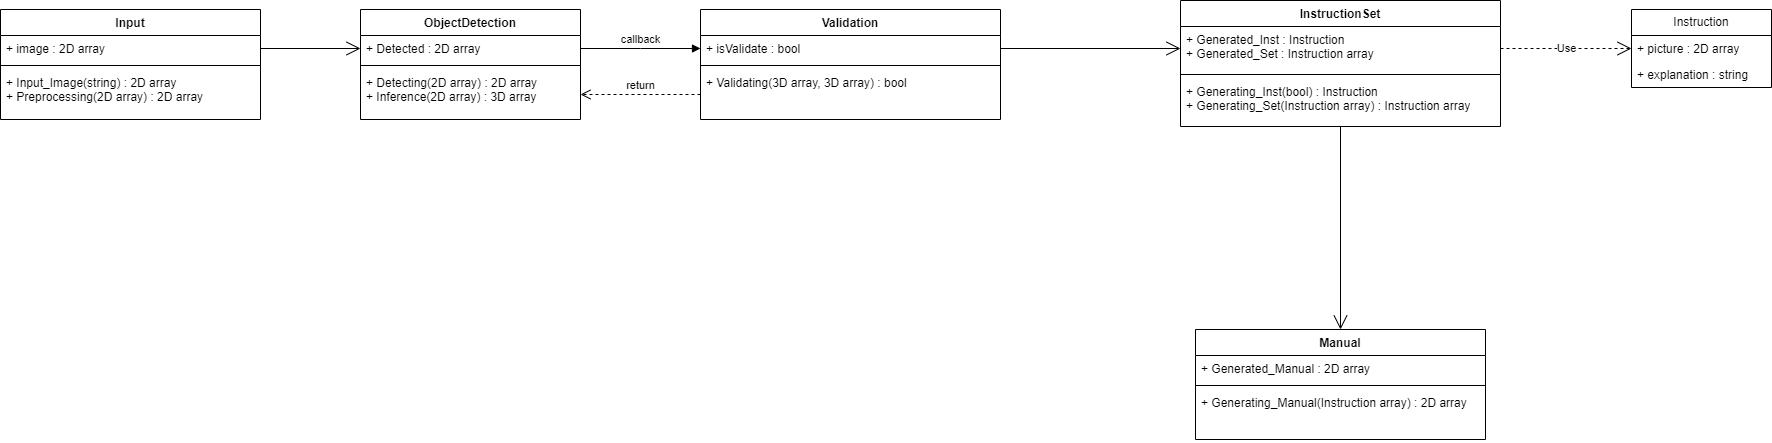

The diagram above was exported from draw.io. Its source (the exported page's mxGraphModel, read from the mxfile embedded in the PNG):
<mxGraphModel dx="2501" dy="699" grid="1" gridSize="10" guides="1" tooltips="1" connect="1" arrows="1" fold="1" page="1" pageScale="1" pageWidth="827" pageHeight="1169" math="0" shadow="0">
  <root>
    <mxCell id="WIyWlLk6GJQsqaUBKTNV-0" />
    <mxCell id="WIyWlLk6GJQsqaUBKTNV-1" parent="WIyWlLk6GJQsqaUBKTNV-0" />
    <mxCell id="cJhJGrbu-B-ctOWpSyJ_-0" value="Input" style="swimlane;fontStyle=1;align=center;verticalAlign=top;childLayout=stackLayout;horizontal=1;startSize=26;horizontalStack=0;resizeParent=1;resizeParentMax=0;resizeLast=0;collapsible=1;marginBottom=0;" parent="WIyWlLk6GJQsqaUBKTNV-1" vertex="1">
      <mxGeometry x="-820" y="90" width="260" height="110" as="geometry" />
    </mxCell>
    <mxCell id="cJhJGrbu-B-ctOWpSyJ_-1" value="+ image : 2D array" style="text;strokeColor=none;fillColor=none;align=left;verticalAlign=top;spacingLeft=4;spacingRight=4;overflow=hidden;rotatable=0;points=[[0,0.5],[1,0.5]];portConstraint=eastwest;" parent="cJhJGrbu-B-ctOWpSyJ_-0" vertex="1">
      <mxGeometry y="26" width="260" height="26" as="geometry" />
    </mxCell>
    <mxCell id="cJhJGrbu-B-ctOWpSyJ_-2" value="" style="line;strokeWidth=1;fillColor=none;align=left;verticalAlign=middle;spacingTop=-1;spacingLeft=3;spacingRight=3;rotatable=0;labelPosition=right;points=[];portConstraint=eastwest;strokeColor=inherit;" parent="cJhJGrbu-B-ctOWpSyJ_-0" vertex="1">
      <mxGeometry y="52" width="260" height="8" as="geometry" />
    </mxCell>
    <mxCell id="cJhJGrbu-B-ctOWpSyJ_-3" value="+ Input_Image(string) : 2D array&#10;+ Preprocessing(2D array) : 2D array" style="text;strokeColor=none;fillColor=none;align=left;verticalAlign=top;spacingLeft=4;spacingRight=4;overflow=hidden;rotatable=0;points=[[0,0.5],[1,0.5]];portConstraint=eastwest;" parent="cJhJGrbu-B-ctOWpSyJ_-0" vertex="1">
      <mxGeometry y="60" width="260" height="50" as="geometry" />
    </mxCell>
    <mxCell id="cJhJGrbu-B-ctOWpSyJ_-4" value="ObjectDetection" style="swimlane;fontStyle=1;align=center;verticalAlign=top;childLayout=stackLayout;horizontal=1;startSize=26;horizontalStack=0;resizeParent=1;resizeParentMax=0;resizeLast=0;collapsible=1;marginBottom=0;" parent="WIyWlLk6GJQsqaUBKTNV-1" vertex="1">
      <mxGeometry x="-460" y="90" width="220" height="110" as="geometry">
        <mxRectangle x="-493" y="160" width="130" height="30" as="alternateBounds" />
      </mxGeometry>
    </mxCell>
    <mxCell id="cJhJGrbu-B-ctOWpSyJ_-5" value="+ Detected : 2D array" style="text;strokeColor=none;fillColor=none;align=left;verticalAlign=top;spacingLeft=4;spacingRight=4;overflow=hidden;rotatable=0;points=[[0,0.5],[1,0.5]];portConstraint=eastwest;" parent="cJhJGrbu-B-ctOWpSyJ_-4" vertex="1">
      <mxGeometry y="26" width="220" height="26" as="geometry" />
    </mxCell>
    <mxCell id="cJhJGrbu-B-ctOWpSyJ_-6" value="" style="line;strokeWidth=1;fillColor=none;align=left;verticalAlign=middle;spacingTop=-1;spacingLeft=3;spacingRight=3;rotatable=0;labelPosition=right;points=[];portConstraint=eastwest;strokeColor=inherit;" parent="cJhJGrbu-B-ctOWpSyJ_-4" vertex="1">
      <mxGeometry y="52" width="220" height="8" as="geometry" />
    </mxCell>
    <mxCell id="cJhJGrbu-B-ctOWpSyJ_-7" value="+ Detecting(2D array) : 2D array&#10;+ Inference(2D array) : 3D array" style="text;strokeColor=none;fillColor=none;align=left;verticalAlign=top;spacingLeft=4;spacingRight=4;overflow=hidden;rotatable=0;points=[[0,0.5],[1,0.5]];portConstraint=eastwest;" parent="cJhJGrbu-B-ctOWpSyJ_-4" vertex="1">
      <mxGeometry y="60" width="220" height="50" as="geometry" />
    </mxCell>
    <mxCell id="cJhJGrbu-B-ctOWpSyJ_-8" value="Validation" style="swimlane;fontStyle=1;align=center;verticalAlign=top;childLayout=stackLayout;horizontal=1;startSize=26;horizontalStack=0;resizeParent=1;resizeParentMax=0;resizeLast=0;collapsible=1;marginBottom=0;" parent="WIyWlLk6GJQsqaUBKTNV-1" vertex="1">
      <mxGeometry x="-120" y="90" width="300" height="110" as="geometry" />
    </mxCell>
    <mxCell id="cJhJGrbu-B-ctOWpSyJ_-9" value="+ isValidate : bool" style="text;strokeColor=none;fillColor=none;align=left;verticalAlign=top;spacingLeft=4;spacingRight=4;overflow=hidden;rotatable=0;points=[[0,0.5],[1,0.5]];portConstraint=eastwest;" parent="cJhJGrbu-B-ctOWpSyJ_-8" vertex="1">
      <mxGeometry y="26" width="300" height="26" as="geometry" />
    </mxCell>
    <mxCell id="cJhJGrbu-B-ctOWpSyJ_-10" value="" style="line;strokeWidth=1;fillColor=none;align=left;verticalAlign=middle;spacingTop=-1;spacingLeft=3;spacingRight=3;rotatable=0;labelPosition=right;points=[];portConstraint=eastwest;strokeColor=inherit;" parent="cJhJGrbu-B-ctOWpSyJ_-8" vertex="1">
      <mxGeometry y="52" width="300" height="8" as="geometry" />
    </mxCell>
    <mxCell id="cJhJGrbu-B-ctOWpSyJ_-11" value="+ Validating(3D array, 3D array) : bool" style="text;strokeColor=none;fillColor=none;align=left;verticalAlign=top;spacingLeft=4;spacingRight=4;overflow=hidden;rotatable=0;points=[[0,0.5],[1,0.5]];portConstraint=eastwest;" parent="cJhJGrbu-B-ctOWpSyJ_-8" vertex="1">
      <mxGeometry y="60" width="300" height="50" as="geometry" />
    </mxCell>
    <mxCell id="R8WdpjA0Jo8XCXI6cHWc-8" value="Manual" style="swimlane;fontStyle=1;align=center;verticalAlign=top;childLayout=stackLayout;horizontal=1;startSize=26;horizontalStack=0;resizeParent=1;resizeParentMax=0;resizeLast=0;collapsible=1;marginBottom=0;whiteSpace=wrap;html=1;" parent="WIyWlLk6GJQsqaUBKTNV-1" vertex="1">
      <mxGeometry x="375" y="410" width="290" height="110" as="geometry" />
    </mxCell>
    <mxCell id="R8WdpjA0Jo8XCXI6cHWc-9" value="+ Generated_Manual : 2D array" style="text;strokeColor=none;fillColor=none;align=left;verticalAlign=top;spacingLeft=4;spacingRight=4;overflow=hidden;rotatable=0;points=[[0,0.5],[1,0.5]];portConstraint=eastwest;whiteSpace=wrap;html=1;" parent="R8WdpjA0Jo8XCXI6cHWc-8" vertex="1">
      <mxGeometry y="26" width="290" height="26" as="geometry" />
    </mxCell>
    <mxCell id="R8WdpjA0Jo8XCXI6cHWc-10" value="" style="line;strokeWidth=1;fillColor=none;align=left;verticalAlign=middle;spacingTop=-1;spacingLeft=3;spacingRight=3;rotatable=0;labelPosition=right;points=[];portConstraint=eastwest;strokeColor=inherit;" parent="R8WdpjA0Jo8XCXI6cHWc-8" vertex="1">
      <mxGeometry y="52" width="290" height="8" as="geometry" />
    </mxCell>
    <mxCell id="R8WdpjA0Jo8XCXI6cHWc-11" value="+ Generating_Manual(Instruction array) : 2D array&amp;nbsp;" style="text;strokeColor=none;fillColor=none;align=left;verticalAlign=top;spacingLeft=4;spacingRight=4;overflow=hidden;rotatable=0;points=[[0,0.5],[1,0.5]];portConstraint=eastwest;whiteSpace=wrap;html=1;" parent="R8WdpjA0Jo8XCXI6cHWc-8" vertex="1">
      <mxGeometry y="60" width="290" height="50" as="geometry" />
    </mxCell>
    <mxCell id="R8WdpjA0Jo8XCXI6cHWc-20" value="" style="endArrow=open;endFill=1;endSize=12;html=1;rounded=0;exitX=0.5;exitY=1;exitDx=0;exitDy=0;entryX=0.5;entryY=0;entryDx=0;entryDy=0;" parent="WIyWlLk6GJQsqaUBKTNV-1" source="R8WdpjA0Jo8XCXI6cHWc-0" target="R8WdpjA0Jo8XCXI6cHWc-8" edge="1">
      <mxGeometry width="160" relative="1" as="geometry">
        <mxPoint x="-190" y="280" as="sourcePoint" />
        <mxPoint x="-30" y="280" as="targetPoint" />
      </mxGeometry>
    </mxCell>
    <mxCell id="R8WdpjA0Jo8XCXI6cHWc-22" value="callback" style="html=1;verticalAlign=bottom;endArrow=block;edgeStyle=elbowEdgeStyle;elbow=vertical;curved=0;rounded=0;exitX=1;exitY=0.5;exitDx=0;exitDy=0;entryX=0;entryY=0.5;entryDx=0;entryDy=0;" parent="WIyWlLk6GJQsqaUBKTNV-1" source="cJhJGrbu-B-ctOWpSyJ_-5" target="cJhJGrbu-B-ctOWpSyJ_-9" edge="1">
      <mxGeometry relative="1" as="geometry">
        <mxPoint x="-190" y="150" as="sourcePoint" />
      </mxGeometry>
    </mxCell>
    <mxCell id="R8WdpjA0Jo8XCXI6cHWc-25" value="return" style="html=1;verticalAlign=bottom;endArrow=open;dashed=1;endSize=8;edgeStyle=elbowEdgeStyle;elbow=vertical;curved=0;rounded=0;exitX=0;exitY=0.5;exitDx=0;exitDy=0;entryX=1;entryY=0.5;entryDx=0;entryDy=0;" parent="WIyWlLk6GJQsqaUBKTNV-1" source="cJhJGrbu-B-ctOWpSyJ_-11" target="cJhJGrbu-B-ctOWpSyJ_-7" edge="1">
      <mxGeometry relative="1" as="geometry">
        <mxPoint x="-210" y="291" as="targetPoint" />
        <mxPoint x="-130" y="260" as="sourcePoint" />
        <Array as="points" />
      </mxGeometry>
    </mxCell>
    <mxCell id="R8WdpjA0Jo8XCXI6cHWc-26" value="" style="endArrow=open;endFill=1;endSize=12;html=1;rounded=0;exitX=1;exitY=0.5;exitDx=0;exitDy=0;entryX=0;entryY=0.5;entryDx=0;entryDy=0;" parent="WIyWlLk6GJQsqaUBKTNV-1" source="cJhJGrbu-B-ctOWpSyJ_-1" target="cJhJGrbu-B-ctOWpSyJ_-5" edge="1">
      <mxGeometry width="160" relative="1" as="geometry">
        <mxPoint x="-550" y="280" as="sourcePoint" />
        <mxPoint x="-390" y="280" as="targetPoint" />
      </mxGeometry>
    </mxCell>
    <mxCell id="R8WdpjA0Jo8XCXI6cHWc-31" value="" style="group" parent="WIyWlLk6GJQsqaUBKTNV-1" vertex="1" connectable="0">
      <mxGeometry x="360" y="81" width="591" height="128" as="geometry" />
    </mxCell>
    <mxCell id="R8WdpjA0Jo8XCXI6cHWc-0" value="InstructionSet" style="swimlane;fontStyle=1;align=center;verticalAlign=top;childLayout=stackLayout;horizontal=1;startSize=26;horizontalStack=0;resizeParent=1;resizeParentMax=0;resizeLast=0;collapsible=1;marginBottom=0;whiteSpace=wrap;html=1;" parent="R8WdpjA0Jo8XCXI6cHWc-31" vertex="1">
      <mxGeometry width="320" height="126" as="geometry" />
    </mxCell>
    <mxCell id="R8WdpjA0Jo8XCXI6cHWc-1" value="+ Generated_Inst : Instruction&lt;br&gt;+ Generated_Set : Instruction array" style="text;strokeColor=none;fillColor=none;align=left;verticalAlign=top;spacingLeft=4;spacingRight=4;overflow=hidden;rotatable=0;points=[[0,0.5],[1,0.5]];portConstraint=eastwest;whiteSpace=wrap;html=1;" parent="R8WdpjA0Jo8XCXI6cHWc-0" vertex="1">
      <mxGeometry y="26" width="320" height="44" as="geometry" />
    </mxCell>
    <mxCell id="R8WdpjA0Jo8XCXI6cHWc-2" value="" style="line;strokeWidth=1;fillColor=none;align=left;verticalAlign=middle;spacingTop=-1;spacingLeft=3;spacingRight=3;rotatable=0;labelPosition=right;points=[];portConstraint=eastwest;strokeColor=inherit;" parent="R8WdpjA0Jo8XCXI6cHWc-0" vertex="1">
      <mxGeometry y="70" width="320" height="8" as="geometry" />
    </mxCell>
    <mxCell id="R8WdpjA0Jo8XCXI6cHWc-3" value="+ Generating_Inst(bool) : Instruction&lt;br&gt;+ Generating_Set(Instruction array) : Instruction array" style="text;strokeColor=none;fillColor=none;align=left;verticalAlign=top;spacingLeft=4;spacingRight=4;overflow=hidden;rotatable=0;points=[[0,0.5],[1,0.5]];portConstraint=eastwest;whiteSpace=wrap;html=1;" parent="R8WdpjA0Jo8XCXI6cHWc-0" vertex="1">
      <mxGeometry y="78" width="320" height="48" as="geometry" />
    </mxCell>
    <mxCell id="R8WdpjA0Jo8XCXI6cHWc-4" value="Instruction" style="swimlane;fontStyle=0;childLayout=stackLayout;horizontal=1;startSize=26;fillColor=none;horizontalStack=0;resizeParent=1;resizeParentMax=0;resizeLast=0;collapsible=1;marginBottom=0;whiteSpace=wrap;html=1;" parent="R8WdpjA0Jo8XCXI6cHWc-31" vertex="1">
      <mxGeometry x="451" y="9" width="140" height="78" as="geometry" />
    </mxCell>
    <mxCell id="R8WdpjA0Jo8XCXI6cHWc-5" value="+ picture : 2D array" style="text;strokeColor=none;fillColor=none;align=left;verticalAlign=top;spacingLeft=4;spacingRight=4;overflow=hidden;rotatable=0;points=[[0,0.5],[1,0.5]];portConstraint=eastwest;whiteSpace=wrap;html=1;" parent="R8WdpjA0Jo8XCXI6cHWc-4" vertex="1">
      <mxGeometry y="26" width="140" height="26" as="geometry" />
    </mxCell>
    <mxCell id="R8WdpjA0Jo8XCXI6cHWc-6" value="+ explanation : string" style="text;strokeColor=none;fillColor=none;align=left;verticalAlign=top;spacingLeft=4;spacingRight=4;overflow=hidden;rotatable=0;points=[[0,0.5],[1,0.5]];portConstraint=eastwest;whiteSpace=wrap;html=1;" parent="R8WdpjA0Jo8XCXI6cHWc-4" vertex="1">
      <mxGeometry y="52" width="140" height="26" as="geometry" />
    </mxCell>
    <mxCell id="R8WdpjA0Jo8XCXI6cHWc-16" value="Use" style="endArrow=open;endSize=12;dashed=1;html=1;rounded=0;exitX=1;exitY=0.5;exitDx=0;exitDy=0;entryX=0;entryY=0.5;entryDx=0;entryDy=0;" parent="R8WdpjA0Jo8XCXI6cHWc-31" source="R8WdpjA0Jo8XCXI6cHWc-1" target="R8WdpjA0Jo8XCXI6cHWc-5" edge="1">
      <mxGeometry width="160" relative="1" as="geometry">
        <mxPoint x="201" y="-30" as="sourcePoint" />
        <mxPoint x="451" y="40" as="targetPoint" />
      </mxGeometry>
    </mxCell>
    <mxCell id="kVgAkFRmE9dLtnvar5hh-0" value="" style="endArrow=open;endFill=1;endSize=12;html=1;rounded=0;exitX=1;exitY=0.5;exitDx=0;exitDy=0;entryX=0;entryY=0.5;entryDx=0;entryDy=0;" edge="1" parent="WIyWlLk6GJQsqaUBKTNV-1" source="cJhJGrbu-B-ctOWpSyJ_-9" target="R8WdpjA0Jo8XCXI6cHWc-1">
      <mxGeometry width="160" relative="1" as="geometry">
        <mxPoint x="-60" y="360" as="sourcePoint" />
        <mxPoint x="100" y="360" as="targetPoint" />
      </mxGeometry>
    </mxCell>
  </root>
</mxGraphModel>